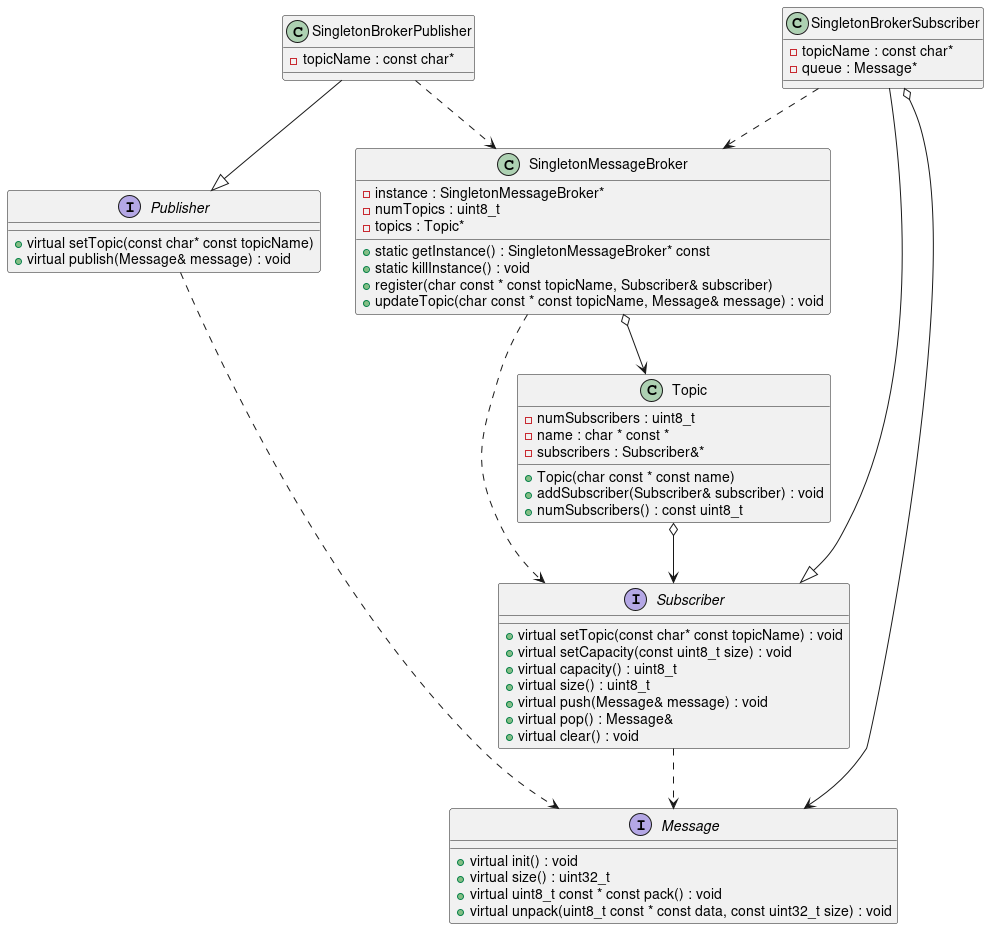

The diagram above was rendered by PlantUML. Its source (embedded in the PNG):
@startuml

interface Publisher
{
  + virtual setTopic(const char* const topicName)
  + virtual publish(Message& message) : void
}

interface Subscriber
{
  + virtual setTopic(const char* const topicName) : void
  + virtual setCapacity(const uint8_t size) : void
  + virtual capacity() : uint8_t
  + virtual size() : uint8_t
  + virtual push(Message& message) : void
  + virtual pop() : Message&
  + virtual clear() : void
}

interface Message
{
  + virtual init() : void
  + virtual size() : uint32_t
  + virtual uint8_t const * const pack() : void
  + virtual unpack(uint8_t const * const data, const uint32_t size) : void
}

class SingletonBrokerPublisher
{
   - topicName : const char*
}

class SingletonBrokerSubscriber
{
  - topicName : const char*
  - queue : Message*
}

class SingletonMessageBroker
{
  + static getInstance() : SingletonMessageBroker* const
  + static killInstance() : void
  + register(char const * const topicName, Subscriber& subscriber)
  + updateTopic(char const * const topicName, Message& message) : void

  - instance : SingletonMessageBroker*
  - numTopics : uint8_t
  - topics : Topic*
}

class Topic
{
  + Topic(char const * const name)
  + addSubscriber(Subscriber& subscriber) : void
  + numSubscribers() : const uint8_t

  - numSubscribers : uint8_t
  - name : char * const *
  - subscribers : Subscriber&*
}

SingletonBrokerPublisher -|> Publisher
SingletonBrokerSubscriber -|> Subscriber

Publisher ..> Message
Subscriber ..> Message

SingletonBrokerSubscriber o--> Message

SingletonBrokerPublisher ..> SingletonMessageBroker
SingletonBrokerSubscriber ..> SingletonMessageBroker

SingletonMessageBroker ..> Subscriber
SingletonMessageBroker o--> Topic

Topic o--> Subscriber

@enduml